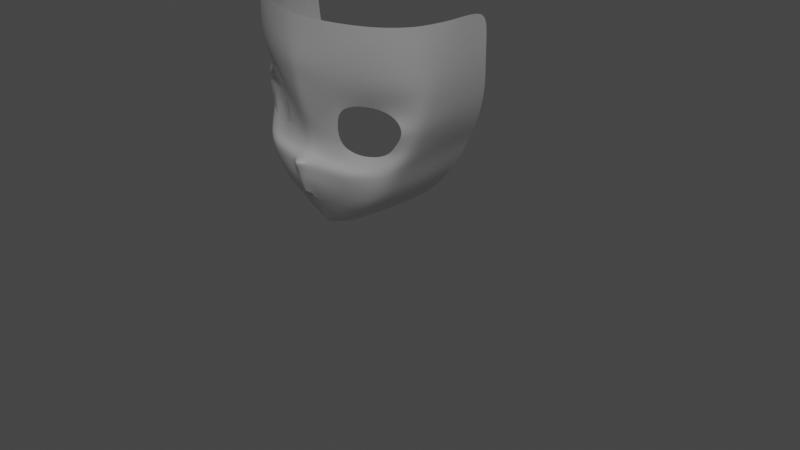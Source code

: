 # Source: untitled.blend  (saved by Blender 2.93.20; exported with 4.5.12 LTS)
import bpy
from mathutils import Matrix  # noqa: F401  (used for matrix-valued properties, if any)

bpy.ops.wm.read_factory_settings(use_empty=True)
scene = bpy.context.scene
scene.name = 'Scene'

# ---- collections
col_ref = bpy.data.collections.new('ref'); scene.collection.children.link(col_ref)
col_collection = bpy.data.collections.new('Collection'); scene.collection.children.link(col_collection)

# ---- materials (node trees are filled in below, after node groups)
mat_material = bpy.data.materials.new('Material')
mat_material.alpha_threshold = 0.0
mat_material.use_transparent_shadow = False
mat_material.line_color = (0.0, 0.0, 0.0, 1.0)

# ---- material node trees
mat_material.use_nodes = True; mat_material.node_tree.nodes.clear()
_N = mat_material.node_tree.nodes; _L = mat_material.node_tree.links
n0 = _N.new('ShaderNodeOutputMaterial'); n0.name = 'Material Output'; n0.location = (300, 300)
n1 = _N.new('ShaderNodeBsdfPrincipled'); n1.name = 'Principled BSDF'; n1.location = (10, 300)
n1.distribution = 'GGX'
n1.subsurface_method = 'BURLEY'
n1.inputs[2].default_value = 0.4
n1.inputs[3].default_value = 1.45
n1.inputs[27].default_value = (0.0, 0.0, 0.0, 1.0)
n1.inputs[28].default_value = 1.0
_L.new(n1.outputs[0], n0.inputs[0])
n0.is_active_output = True

# ---- world
world_world = bpy.data.worlds.new('World'); scene.world = world_world
world_world.use_nodes = True; world_world.node_tree.nodes.clear()
_N = world_world.node_tree.nodes; _L = world_world.node_tree.links
n0 = _N.new('ShaderNodeOutputWorld'); n0.name = 'World Output'; n0.location = (300, 300)
n1 = _N.new('ShaderNodeBackground'); n1.name = 'Background'; n1.location = (10, 300)
n1.inputs[0].default_value = (0.05088, 0.05088, 0.05088, 1.0)
_L.new(n1.outputs[0], n0.inputs[0])
n0.is_active_output = True
world_world.color = (0.05088, 0.05088, 0.05088)
world_world.use_sun_shadow = False
world_world.sun_shadow_jitter_overblur = 0.0

# ---- cameras
cam_camera = bpy.data.cameras.new('Camera')
cam_camera.clip_end = 100.0
cam_camera.lens = 100.0
cam_camera.ortho_scale = 7.314

# ---- lights
light_light = bpy.data.lights.new('Light', 'SUN')
light_light.transmission_factor = 0.0
light_light.angle = 0.1993
light_light.energy = 1.0
light_light.shadow_soft_size = 0.1
light_light.shadow_cascade_max_distance = 1000.0

# ---- meshes
me_cube = bpy.data.meshes.new('Cube')
me_cube.from_pydata([(0.4637, -0.475, 1.258), (0.1565, -0.4327, 0.1659), (0.4063, -0.454, 0.5829), (0.0, -0.6699, 1.258), (-5.599e-18, -0.4801, 0.124), (-1.137e-17, -0.578, 0.5786), (0.5828, -0.1871, 1.258), (0.1704, -0.3188, 0.1687), (0.5212, -0.1739, 0.6456), (-2.659e-18, -0.3857, 0.1089), (0.3441, -0.5223, 0.4176), (9.377e-18, -0.6525, 0.4384), (0.4266, -0.2102, 0.4039), (0.2213, -0.4643, 0.2249), (2.788e-18, -0.5366, 0.2111), (0.2777, -0.2729, 0.227), (0.3201, -0.5115, 0.3589), (1.519e-18, -0.6151, 0.3237), (0.3989, -0.2213, 0.353), (0.392, -0.4822, 0.5351), (-6.864e-18, -0.5914, 0.5293), (0.4876, -0.1806, 0.5717), (0.3727, -0.5137, 0.4802), (4.559e-18, -0.6876, 0.4987), (0.4575, -0.1935, 0.494), (0.4866, -0.465, 1.019), (0.0, -0.6786, 1.028), (0.5956, -0.1901, 1.028), (0.4306, -0.4321, 0.8051), (-2.952e-18, -0.6476, 0.8378), (0.5798, -0.1783, 0.8425), (0.4793, -0.4694, 1.141), (-7.648e-34, -0.672, 1.145), (0.5912, -0.1884, 1.146), (0.1885, -0.4467, 0.1894), (1.818e-18, -0.507, 0.1641), (0.2246, -0.2948, 0.196), (0.03207, -0.4749, 0.1283), (0.06119, -0.6685, 1.258), (0.04639, -0.5695, 0.5828), (0.02683, -0.3796, 0.1138), (0.04235, -0.6356, 0.4351), (0.04424, -0.5294, 0.2111), (0.02543, -0.6042, 0.3199), (0.04357, -0.5839, 0.5293), (0.04473, -0.6384, 0.4903), (0.05841, -0.6719, 1.024), (0.05216, -0.6332, 0.8364), (0.05589, -0.6694, 1.142), (0.04091, -0.5007, 0.1668), (0.06125, -0.4671, 0.134), (0.2689, -0.6062, 1.258), (0.1862, -0.5431, 0.6104), (0.05502, -0.3698, 0.1214), (0.1117, -0.6183, 0.4306), (0.08772, -0.5226, 0.214), (0.1045, -0.6114, 0.3803), (0.1176, -0.5714, 0.5273), (0.1118, -0.6234, 0.488), (0.266, -0.6018, 1.024), (0.2065, -0.5676, 0.8147), (0.2769, -0.6047, 1.141), (0.07736, -0.4929, 0.1704), (0.1301, -0.4471, 0.153), (0.3849, -0.544, 1.258), (0.2941, -0.508, 0.5646), (0.1304, -0.3379, 0.1505), (0.2587, -0.5704, 0.4225), (0.1792, -0.4926, 0.2218), (0.2427, -0.5542, 0.3647), (0.2871, -0.53, 0.5271), (0.2749, -0.579, 0.4825), (0.3863, -0.5359, 1.022), (0.3204, -0.5059, 0.8407), (0.3963, -0.5403, 1.14), (0.1528, -0.4696, 0.1799), (0.5295, -0.3883, 1.258), (0.4856, -0.3903, 0.6188), (-2.004e-18, -0.4632, 0.1071), (0.1665, -0.4182, 0.1661), (0.4029, -0.459, 0.4142), (0.2584, -0.4304, 0.2316), (0.3709, -0.4545, 0.3549), (0.4596, -0.4214, 0.5496), (0.4294, -0.4468, 0.4829), (0.5561, -0.3763, 1.022), (0.5455, -0.3767, 0.8327), (0.5508, -0.3742, 1.142), (0.2116, -0.4215, 0.1981), (0.02623, -0.4553, 0.112), (0.05576, -0.4456, 0.1199), (0.1262, -0.4238, 0.1481), (0.4808, -0.4552, 0.9269), (-1.476e-18, -0.6631, 0.9327), (0.5913, -0.1842, 0.9351), (0.05528, -0.6526, 0.9304), (0.2503, -0.5898, 0.9308), (0.3711, -0.5255, 0.9313), (0.5573, -0.3707, 0.933), (0.4884, -0.4223, 0.7297), (-8.924e-18, -0.6182, 0.731), (0.5668, -0.1762, 0.7777), (0.05037, -0.6056, 0.7302), (0.1745, -0.5601, 0.7284), (0.5307, -0.3698, 0.7492), (0.5821, 0.01114, 1.258), (0.5258, 0.01077, 0.6485), (-2.894e-18, -0.32, 0.1137), (0.4315, -0.04177, 0.4197), (0.2756, -0.1747, 0.2306), (0.402, -0.06903, 0.3617), (0.4913, 0.003939, 0.5711), (0.4632, -0.006375, 0.4974), (0.5954, 0.002115, 1.028), (0.5796, 0.01286, 0.8432), (0.5912, 0.01027, 1.146), (0.2214, -0.2094, 0.1984), (0.02705, -0.3103, 0.1192), (0.05398, -0.3, 0.1259), (0.1295, -0.2638, 0.1527), (0.166, -0.2363, 0.1709), (0.5911, 0.007489, 0.9354), (0.5667, 0.0124, 0.7788), (0.2203, -0.5311, 0.5834), (0.08893, -0.3563, 0.1321), (0.1862, -0.5952, 0.4271), (0.1294, -0.5109, 0.2179), (0.1796, -0.581, 0.3717), (0.2093, -0.5549, 0.5268), (0.1965, -0.6025, 0.4852), (0.111, -0.4829, 0.1743), (0.098, -0.4592, 0.1416), (0.09044, -0.4339, 0.1316), (0.08892, -0.2856, 0.1377), (0.1154, -0.5601, 0.5916), (0.165, -0.6462, 1.258), (0.1534, -0.6458, 1.024), (0.1283, -0.6084, 0.8309), (0.1664, -0.6459, 1.141), (0.1465, -0.629, 0.9334), (0.1125, -0.5814, 0.729), (-1.046e-17, -0.588, 0.6492), (0.04828, -0.5808, 0.6486), (0.1711, -0.553, 0.6614), (0.1135, -0.5674, 0.6561), (0.263, -0.4825, 0.266), (1.707e-18, -0.5913, 0.2895), (0.3268, -0.2505, 0.2628), (0.02068, -0.5894, 0.2921), (0.09599, -0.5512, 0.2631), (0.2053, -0.5151, 0.2633), (0.302, -0.4384, 0.2689), (0.3315, -0.1382, 0.2702), (0.1463, -0.5348, 0.2643), (0.2965, -0.5003, 0.313), (0.3702, -0.2335, 0.3072), (0.03558, -0.5923, 0.3038), (0.1053, -0.5793, 0.3111), (0.2264, -0.5376, 0.3158), (0.3382, -0.4488, 0.3115), (0.3748, -0.1012, 0.3145), (0.1649, -0.5584, 0.3157), (0.02265, -0.5816, 0.2836), (0.02872, -0.6084, 0.3322), (0.04665, -0.588, 0.3057), (2.12e-18, -0.6199, 0.3366), (2.52e-18, -0.5835, 0.2806), (0.04243, -0.5991, 0.3204), (0.03238, -0.5982, 0.3127), (0.0151, -0.615, 0.3359), (0.01343, -0.6105, 0.3238), (0.04111, -0.6276, 0.3877), (5.386e-18, -0.6408, 0.3891), (0.01515, -0.6376, 0.3891), (2.738e-18, -0.5629, 0.2461), (0.02915, -0.5908, 0.2958), (0.03853, -0.5825, 0.2891), (0.04266, -0.5578, 0.2518), (0.01314, -0.505, 0.1647), (0.01599, -0.5351, 0.2109), (0.01106, -0.5901, 0.2896), (0.01205, -0.5826, 0.2816), (0.01383, -0.5604, 0.2479), (0.009183, -0.4791, 0.1251), (0.1681, -0.3889, 0.1682), (0.5562, -0.3046, 1.258), (0.5049, -0.3109, 0.6333), (-2.489e-18, -0.4394, 0.1064), (0.4152, -0.3654, 0.4101), (0.2686, -0.3803, 0.2305), (0.3887, -0.3711, 0.3539), (0.4765, -0.3245, 0.5618), (0.4452, -0.3479, 0.4873), (0.5784, -0.3038, 1.023), (0.5655, -0.298, 0.8396), (0.5734, -0.2982, 1.142), (0.2182, -0.3832, 0.197), (0.02653, -0.4315, 0.1107), (0.05474, -0.4223, 0.1186), (0.1288, -0.3983, 0.1479), (0.5786, -0.298, 0.934), (0.5532, -0.2955, 0.7659), (0.08958, -0.4106, 0.1299), (0.3172, -0.3752, 0.2691), (0.3594, -0.3722, 0.3105), (0.4474, -0.4298, 0.6563), (0.5486, -0.1746, 0.7158), (0.5089, -0.382, 0.68), (0.5505, 0.01195, 0.7178), (0.533, -0.3027, 0.7026), (0.3823, -0.4983, 0.5092), (-1.395e-18, -0.6259, 0.5129), (0.4725, -0.187, 0.5328), (0.04342, -0.6182, 0.5084), (0.1147, -0.5999, 0.5084), (0.281, -0.556, 0.5052), (0.4445, -0.4349, 0.5178), (0.4773, -0.001218, 0.5342), (0.2029, -0.5798, 0.5072), (0.4608, -0.337, 0.5261), (0.01963, -0.6659, 0.4937), (9.293e-19, -0.6553, 0.5029), (0.01502, -0.6489, 0.4375)], [], [(91, 79, 1, 63), (87, 76, 0, 31), (83, 77, 2, 19), (44, 39, 5, 20), (48, 38, 3, 32), (111, 106, 8, 21), (115, 105, 6, 33), (119, 120, 7, 66), (110, 108, 12, 18), (170, 169, 165, 17), (82, 80, 10, 16), (88, 81, 13, 34), (178, 179, 14, 35), (116, 109, 15, 36), (159, 82, 16, 154), (150, 158, 161, 153), (160, 110, 18, 155), (217, 111, 21, 212), (213, 44, 20, 211), (216, 83, 19, 210), (80, 84, 22, 10), (108, 112, 24, 12), (121, 113, 27, 94), (95, 46, 26, 93), (98, 85, 25, 92), (104, 86, 28, 99), (102, 47, 29, 100), (122, 114, 30, 101), (113, 115, 33, 27), (46, 48, 32, 26), (85, 87, 31, 25), (120, 116, 36, 7), (79, 88, 34, 1), (50, 62, 49, 37), (136, 138, 48, 46), (140, 137, 47, 102), (139, 136, 46, 95), (54, 58, 45, 41), (214, 57, 44, 213), (165, 169, 173, 172), (62, 55, 42, 49), (169, 163, 171, 173), (107, 117, 40, 9), (138, 135, 38, 48), (57, 52, 134), (78, 89, 37, 183), (128, 123, 52, 57), (74, 64, 51, 61), (127, 125, 54, 56), (130, 126, 55, 62), (161, 127, 56, 157), (218, 128, 57, 214), (125, 129, 58, 54), (97, 72, 59, 96), (72, 74, 61, 59), (131, 130, 62, 50), (117, 118, 53, 40), (89, 90, 50, 37), (1, 34, 75, 63), (25, 31, 74, 72), (92, 25, 72, 97), (10, 22, 71, 67), (210, 19, 70, 215), (154, 16, 69, 158), (34, 13, 68, 75), (16, 10, 67, 69), (31, 0, 64, 74), (19, 2, 65, 70), (133, 119, 66, 124), (132, 91, 63, 131), (202, 199, 91, 132), (197, 198, 90, 89), (187, 197, 89, 78), (184, 196, 88, 79), (193, 195, 87, 85), (201, 194, 86, 104), (200, 193, 85, 98), (188, 192, 84, 80), (219, 191, 83, 216), (204, 190, 82, 159), (196, 189, 81, 88), (190, 188, 80, 82), (191, 186, 77, 83), (195, 185, 76, 87), (199, 184, 79, 91), (194, 200, 98, 86), (28, 92, 97, 73), (73, 97, 96, 60), (137, 139, 95, 47), (86, 98, 92, 28), (47, 95, 93, 29), (114, 121, 94, 30), (209, 201, 104, 207), (144, 140, 102, 142), (208, 122, 101, 206), (142, 102, 100, 141), (207, 104, 99, 205), (198, 202, 132, 90), (90, 132, 131, 50), (118, 133, 124, 53), (63, 75, 130, 131), (67, 71, 129, 125), (215, 70, 128, 218), (158, 69, 127, 161), (75, 68, 126, 130), (69, 67, 125, 127), (70, 65, 123, 128), (60, 96, 139, 137), (61, 51, 135, 138), (96, 59, 136, 139), (103, 60, 137, 140), (59, 61, 138, 136), (143, 103, 140, 144), (44, 57, 134, 39), (52, 143, 144, 134), (39, 142, 141, 5), (134, 144, 142, 39), (68, 150, 153, 126), (189, 203, 151, 81), (13, 145, 150, 68), (126, 153, 149, 55), (149, 176, 162, 177), (109, 152, 147, 15), (182, 181, 166, 174), (81, 151, 145, 13), (203, 204, 159, 151), (145, 154, 158, 150), (153, 161, 157, 149), (179, 182, 174, 14), (152, 160, 155, 147), (151, 159, 154, 145), (176, 164, 156, 175), (173, 171, 41, 222), (181, 162, 148, 180), (167, 163, 43, 168), (157, 56, 167, 164), (164, 167, 168, 156), (45, 213, 211, 221), (43, 163, 169, 170), (56, 54, 41, 171), (167, 56, 171, 163), (162, 176, 175, 148), (149, 157, 164, 176), (55, 149, 177, 42), (166, 181, 180, 146), (42, 177, 182, 179), (177, 162, 181, 182), (49, 42, 179, 178), (183, 178, 35, 4), (37, 49, 178, 183), (4, 78, 183), (147, 155, 204, 203), (15, 147, 203, 189), (53, 124, 202, 198), (206, 101, 201, 209), (30, 94, 200, 194), (66, 7, 184, 199), (33, 6, 185, 195), (21, 8, 186, 191), (18, 12, 188, 190), (36, 15, 189, 196), (155, 18, 190, 204), (212, 21, 191, 219), (12, 24, 192, 188), (94, 27, 193, 200), (101, 30, 194, 201), (27, 33, 195, 193), (7, 36, 196, 184), (9, 40, 197, 187), (40, 53, 198, 197), (124, 66, 199, 202), (8, 206, 209, 186), (77, 207, 205, 2), (106, 208, 206, 8), (186, 209, 207, 77), (24, 212, 219, 192), (71, 215, 218, 129), (192, 219, 216, 84), (22, 210, 215, 71), (129, 218, 214, 58), (58, 214, 213, 45), (84, 216, 210, 22), (112, 217, 212, 24), (172, 173, 222, 11), (41, 45, 220, 222), (23, 220, 45, 221), (222, 220, 23, 11)])
me_cube.polygons.foreach_set('use_smooth', [True] * 187)
_uv = me_cube.uv_layers.new(name='UVMap')
_uv.uv.foreach_set('vector', [0.3455, 0.6752, 0.3659, 0.6631, 0.3599, 0.6984, 0.3258, 0.7037, 0.5938, 0.6464, 0.63, 0.6414, 0.6326, 0.6821, 0.5938, 0.6897, 0.4687, 0.6464, 0.5, 0.6464, 0.5, 0.715, 0.4687, 0.715, 0.4688, 0.8648, 0.4878, 0.8648, 0.4878, 0.875, 0.4688, 0.875, 0.5938, 0.8587, 0.6294, 0.8542, 0.625, 0.875, 0.5938, 0.875, 0.4688, 0.6045, 0.4969, 0.6045, 0.4969, 0.6063, 0.4687, 0.6063, 0.5938, 0.6045, 0.625, 0.6045, 0.625, 0.6063, 0.5938, 0.6063, 0.3485, 0.6528, 0.3693, 0.6451, 0.3688, 0.6496, 0.3481, 0.6579, 0.428, 0.6145, 0.4375, 0.6045, 0.4375, 0.6117, 0.428, 0.6218, 0.4219, 0.8699, 0.424, 0.8699, 0.4241, 0.875, 0.4219, 0.875, 0.428, 0.652, 0.4375, 0.6464, 0.4375, 0.715, 0.428, 0.715, 0.3906, 0.6556, 0.3999, 0.6556, 0.3999, 0.715, 0.3847, 0.7118, 0.3873, 0.8699, 0.399, 0.8699, 0.399, 0.875, 0.3876, 0.875, 0.3906, 0.621, 0.3999, 0.621, 0.3999, 0.6237, 0.3906, 0.6237, 0.4195, 0.655, 0.428, 0.652, 0.428, 0.715, 0.4195, 0.715, 0.4141, 0.7529, 0.4195, 0.7529, 0.418, 0.7862, 0.4141, 0.7862, 0.4195, 0.62, 0.428, 0.6145, 0.428, 0.6218, 0.4195, 0.6273, 0.4609, 0.6045, 0.4688, 0.6045, 0.4687, 0.6063, 0.4609, 0.6063, 0.4609, 0.8648, 0.4688, 0.8648, 0.4688, 0.875, 0.4609, 0.875, 0.4609, 0.6464, 0.4687, 0.6464, 0.4687, 0.715, 0.4609, 0.715, 0.4375, 0.6464, 0.4531, 0.6464, 0.4531, 0.715, 0.4375, 0.715, 0.4375, 0.6045, 0.4531, 0.6045, 0.4531, 0.6063, 0.4375, 0.6117, 0.5469, 0.6045, 0.5625, 0.6045, 0.5625, 0.6063, 0.5469, 0.6063, 0.5469, 0.8587, 0.5625, 0.8587, 0.5625, 0.875, 0.5469, 0.875, 0.5469, 0.6464, 0.5625, 0.6464, 0.5625, 0.6897, 0.5469, 0.6897, 0.5156, 0.6464, 0.5312, 0.6464, 0.5312, 0.715, 0.5156, 0.715, 0.5171, 0.8614, 0.5312, 0.8587, 0.5312, 0.875, 0.5171, 0.875, 0.5204, 0.6045, 0.5312, 0.6045, 0.5312, 0.6063, 0.5204, 0.6063, 0.5625, 0.6045, 0.5938, 0.6045, 0.5938, 0.6063, 0.5625, 0.6063, 0.5625, 0.8587, 0.5938, 0.8587, 0.5938, 0.875, 0.5625, 0.875, 0.5625, 0.6464, 0.5938, 0.6464, 0.5938, 0.6897, 0.5625, 0.6897, 0.3693, 0.6451, 0.3906, 0.621, 0.3906, 0.6237, 0.3688, 0.6496, 0.3659, 0.6631, 0.3906, 0.6556, 0.3847, 0.7118, 0.3599, 0.6984, 0.369, 0.8309, 0.3864, 0.8218, 0.3867, 0.8565, 0.3701, 0.8599, 0.5625, 0.8129, 0.5938, 0.8129, 0.5938, 0.8587, 0.5625, 0.8587, 0.5171, 0.8405, 0.5312, 0.8391, 0.5312, 0.8587, 0.5171, 0.8614, 0.5469, 0.8129, 0.5625, 0.8129, 0.5625, 0.8587, 0.5469, 0.8587, 0.4375, 0.8293, 0.4531, 0.8293, 0.4531, 0.8648, 0.4375, 0.8648, 0.4609, 0.8293, 0.4687, 0.8293, 0.4688, 0.8648, 0.4609, 0.8648, 0.4241, 0.875, 0.424, 0.8699, 0.4308, 0.8699, 0.4308, 0.875, 0.3864, 0.8218, 0.399, 0.8244, 0.399, 0.8566, 0.3867, 0.8565, 0.424, 0.8699, 0.424, 0.8648, 0.4307, 0.8648, 0.4308, 0.8699, 0.25, 0.682, 0.2655, 0.6834, 0.2653, 0.6908, 0.25, 0.6893, 0.5938, 0.8129, 0.6308, 0.8071, 0.6294, 0.8542, 0.5938, 0.8587, 0.4687, 0.8293, 0.4878, 0.8196, 0.4878, 0.8422, 0.25, 0.7215, 0.2641, 0.7236, 0.263, 0.7528, 0.2544, 0.751, 0.4687, 0.7862, 0.4939, 0.7862, 0.4878, 0.8196, 0.4687, 0.8293, 0.5938, 0.7192, 0.6327, 0.7114, 0.6321, 0.76, 0.5938, 0.7671, 0.428, 0.7862, 0.4375, 0.7862, 0.4375, 0.8293, 0.428, 0.8293, 0.3861, 0.7847, 0.3999, 0.7862, 0.399, 0.8244, 0.3864, 0.8218, 0.418, 0.7862, 0.428, 0.7862, 0.428, 0.8293, 0.418, 0.8293, 0.4609, 0.7862, 0.4687, 0.7862, 0.4687, 0.8293, 0.4609, 0.8293, 0.4375, 0.7862, 0.4531, 0.7862, 0.4531, 0.8293, 0.4375, 0.8293, 0.5469, 0.7192, 0.5625, 0.7192, 0.5625, 0.7671, 0.5469, 0.7671, 0.5625, 0.7192, 0.5938, 0.7192, 0.5938, 0.7671, 0.5625, 0.7671, 0.3671, 0.7783, 0.3861, 0.7847, 0.3864, 0.8218, 0.369, 0.8309, 0.2655, 0.6834, 0.2893, 0.6746, 0.2891, 0.6813, 0.2653, 0.6908, 0.2641, 0.7236, 0.2875, 0.7097, 0.2786, 0.7405, 0.263, 0.7528, 0.3599, 0.6984, 0.3847, 0.7118, 0.3858, 0.7511, 0.3658, 0.7437, 0.5625, 0.6897, 0.5938, 0.6897, 0.5938, 0.7192, 0.5625, 0.7192, 0.5469, 0.6897, 0.5625, 0.6897, 0.5625, 0.7192, 0.5469, 0.7192, 0.4375, 0.715, 0.4531, 0.715, 0.4531, 0.7529, 0.4375, 0.7529, 0.4609, 0.715, 0.4687, 0.715, 0.4687, 0.7529, 0.4609, 0.7529, 0.4195, 0.715, 0.428, 0.715, 0.428, 0.7529, 0.4195, 0.7529, 0.3847, 0.7118, 0.3999, 0.715, 0.3999, 0.7529, 0.3858, 0.7511, 0.428, 0.715, 0.4375, 0.715, 0.4375, 0.7529, 0.428, 0.7529, 0.5938, 0.6897, 0.6326, 0.6821, 0.6327, 0.7114, 0.5938, 0.7192, 0.4687, 0.715, 0.5, 0.715, 0.5, 0.7529, 0.4687, 0.7529, 0.319, 0.6636, 0.3485, 0.6528, 0.3481, 0.6579, 0.3187, 0.6696, 0.3166, 0.6924, 0.3455, 0.6752, 0.3258, 0.7037, 0.3071, 0.7183, 0.3178, 0.6805, 0.3469, 0.6664, 0.3455, 0.6752, 0.3166, 0.6924, 0.2647, 0.7064, 0.2884, 0.6949, 0.2875, 0.7097, 0.2641, 0.7236, 0.25, 0.7046, 0.2647, 0.7064, 0.2641, 0.7236, 0.25, 0.7215, 0.3675, 0.6563, 0.3906, 0.6403, 0.3906, 0.6556, 0.3659, 0.6631, 0.5625, 0.6265, 0.5938, 0.6265, 0.5938, 0.6464, 0.5625, 0.6464, 0.5204, 0.6265, 0.5312, 0.6265, 0.5312, 0.6464, 0.5156, 0.6464, 0.5469, 0.6265, 0.5625, 0.6265, 0.5625, 0.6464, 0.5469, 0.6464, 0.4375, 0.6265, 0.4531, 0.6265, 0.4531, 0.6464, 0.4375, 0.6464, 0.4609, 0.6265, 0.4687, 0.6265, 0.4687, 0.6464, 0.4609, 0.6464, 0.4195, 0.6395, 0.428, 0.6349, 0.428, 0.652, 0.4195, 0.655, 0.3906, 0.6403, 0.3999, 0.6403, 0.3999, 0.6556, 0.3906, 0.6556, 0.428, 0.6349, 0.4375, 0.6265, 0.4375, 0.6464, 0.428, 0.652, 0.4687, 0.6265, 0.4969, 0.6265, 0.5, 0.6464, 0.4687, 0.6464, 0.5938, 0.6265, 0.6275, 0.624, 0.63, 0.6414, 0.5938, 0.6464, 0.3469, 0.6664, 0.3675, 0.6563, 0.3659, 0.6631, 0.3455, 0.6752, 0.5312, 0.6265, 0.5469, 0.6265, 0.5469, 0.6464, 0.5312, 0.6464, 0.5312, 0.715, 0.5469, 0.6897, 0.5469, 0.7192, 0.5312, 0.7529, 0.5312, 0.7529, 0.5469, 0.7192, 0.5469, 0.7671, 0.5312, 0.8196, 0.5312, 0.8391, 0.5469, 0.8129, 0.5469, 0.8587, 0.5312, 0.8587, 0.5312, 0.6464, 0.5469, 0.6464, 0.5469, 0.6897, 0.5312, 0.715, 0.5312, 0.8587, 0.5469, 0.8587, 0.5469, 0.875, 0.5312, 0.875, 0.5312, 0.6045, 0.5469, 0.6045, 0.5469, 0.6063, 0.5312, 0.6063, 0.5101, 0.6265, 0.5204, 0.6265, 0.5156, 0.6464, 0.5078, 0.6464, 0.5017, 0.8414, 0.5171, 0.8405, 0.5171, 0.8614, 0.5017, 0.8633, 0.5101, 0.6045, 0.5204, 0.6045, 0.5204, 0.6063, 0.5101, 0.6063, 0.5017, 0.8633, 0.5171, 0.8614, 0.5171, 0.875, 0.5017, 0.875, 0.5078, 0.6464, 0.5156, 0.6464, 0.5156, 0.715, 0.5078, 0.715, 0.2884, 0.6949, 0.3178, 0.6805, 0.3166, 0.6924, 0.2875, 0.7097, 0.2875, 0.7097, 0.3166, 0.6924, 0.3071, 0.7183, 0.2786, 0.7405, 0.2893, 0.6746, 0.319, 0.6636, 0.3187, 0.6696, 0.2891, 0.6813, 0.3658, 0.7437, 0.3858, 0.7511, 0.3861, 0.7847, 0.3671, 0.7783, 0.4375, 0.7529, 0.4531, 0.7529, 0.4531, 0.7862, 0.4375, 0.7862, 0.4609, 0.7529, 0.4687, 0.7529, 0.4687, 0.7862, 0.4609, 0.7862, 0.4195, 0.7529, 0.428, 0.7529, 0.428, 0.7862, 0.418, 0.7862, 0.3858, 0.7511, 0.3999, 0.7529, 0.3999, 0.7862, 0.3861, 0.7847, 0.428, 0.7529, 0.4375, 0.7529, 0.4375, 0.7862, 0.428, 0.7862, 0.4687, 0.7529, 0.5, 0.7529, 0.4939, 0.7862, 0.4687, 0.7862, 0.5312, 0.8196, 0.5469, 0.7671, 0.5469, 0.8129, 0.5312, 0.8391, 0.5938, 0.7671, 0.6321, 0.76, 0.6308, 0.8071, 0.5938, 0.8129, 0.5469, 0.7671, 0.5625, 0.7671, 0.5625, 0.8129, 0.5469, 0.8129, 0.5171, 0.8196, 0.5312, 0.8196, 0.5312, 0.8391, 0.5171, 0.8405, 0.5625, 0.7671, 0.5938, 0.7671, 0.5938, 0.8129, 0.5625, 0.8129, 0.5017, 0.8196, 0.5171, 0.8196, 0.5171, 0.8405, 0.5017, 0.8414, 0.4688, 0.8648, 0.4687, 0.8293, 0.4878, 0.8422, 0.4878, 0.8648, 0.4878, 0.8196, 0.5017, 0.8196, 0.5017, 0.8414, 0.4878, 0.8422, 0.4878, 0.8648, 0.5017, 0.8633, 0.5017, 0.875, 0.4878, 0.875, 0.4878, 0.8422, 0.5017, 0.8414, 0.5017, 0.8633, 0.4878, 0.8648, 0.3999, 0.7529, 0.4141, 0.7529, 0.4141, 0.7862, 0.3999, 0.7862, 0.3999, 0.6403, 0.4141, 0.6403, 0.4141, 0.6556, 0.3999, 0.6556, 0.3999, 0.715, 0.4141, 0.715, 0.4141, 0.7529, 0.3999, 0.7529, 0.3999, 0.7862, 0.4141, 0.7862, 0.4141, 0.8293, 0.399, 0.8244, 0.4141, 0.8293, 0.416, 0.8543, 0.4119, 0.8648, 0.4075, 0.8576, 0.3999, 0.621, 0.4141, 0.621, 0.4141, 0.6283, 0.3999, 0.6237, 0.4058, 0.8699, 0.4118, 0.8699, 0.4117, 0.875, 0.4058, 0.875, 0.3999, 0.6556, 0.4141, 0.6556, 0.4141, 0.715, 0.3999, 0.715, 0.4141, 0.6403, 0.4195, 0.6395, 0.4195, 0.655, 0.4141, 0.6556, 0.4141, 0.715, 0.4195, 0.715, 0.4195, 0.7529, 0.4141, 0.7529, 0.4141, 0.7862, 0.418, 0.7862, 0.418, 0.8293, 0.4141, 0.8293, 0.399, 0.8699, 0.4058, 0.8699, 0.4058, 0.875, 0.399, 0.875, 0.4141, 0.621, 0.4195, 0.62, 0.4195, 0.6273, 0.4141, 0.6283, 0.4141, 0.6556, 0.4195, 0.655, 0.4195, 0.715, 0.4141, 0.715, 0.416, 0.8543, 0.418, 0.8543, 0.418, 0.8648, 0.416, 0.8648, 0.4308, 0.8699, 0.4307, 0.8648, 0.4375, 0.8648, 0.4375, 0.8682, 0.4118, 0.8699, 0.4119, 0.8648, 0.4141, 0.8648, 0.4141, 0.8699, 0.4204, 0.8571, 0.4227, 0.8598, 0.4219, 0.8648, 0.4199, 0.8648, 0.418, 0.8293, 0.428, 0.8293, 0.4204, 0.8571, 0.418, 0.8543, 0.418, 0.8543, 0.4204, 0.8571, 0.4199, 0.8648, 0.418, 0.8648, 0.4531, 0.8648, 0.4609, 0.8648, 0.4609, 0.875, 0.457, 0.875, 0.4219, 0.8648, 0.424, 0.8648, 0.424, 0.8699, 0.4219, 0.8699, 0.428, 0.8293, 0.4375, 0.8293, 0.4375, 0.8648, 0.4301, 0.8623, 0.4204, 0.8571, 0.428, 0.8293, 0.4301, 0.8623, 0.4227, 0.8598, 0.4141, 0.8543, 0.416, 0.8543, 0.416, 0.8648, 0.4141, 0.8648, 0.4141, 0.8293, 0.418, 0.8293, 0.418, 0.8543, 0.416, 0.8543, 0.399, 0.8244, 0.4141, 0.8293, 0.4075, 0.8576, 0.399, 0.8566, 0.4117, 0.875, 0.4118, 0.8699, 0.4141, 0.8699, 0.4141, 0.875, 0.399, 0.8566, 0.4075, 0.8576, 0.4058, 0.8699, 0.399, 0.8699, 0.4075, 0.8576, 0.4119, 0.8648, 0.4118, 0.8699, 0.4058, 0.8699, 0.3867, 0.8565, 0.399, 0.8566, 0.399, 0.8699, 0.3873, 0.8699, 0.3733, 0.8699, 0.3873, 0.8699, 0.3876, 0.875, 0.375, 0.875, 0.3701, 0.8599, 0.3867, 0.8565, 0.3873, 0.8699, 0.3733, 0.8699, 0.25, 0.75, 0.25, 0.7215, 0.2544, 0.751, 0.4141, 0.6283, 0.4195, 0.6273, 0.4195, 0.6395, 0.4141, 0.6403, 0.3999, 0.6237, 0.4141, 0.6283, 0.4141, 0.6403, 0.3999, 0.6403, 0.2891, 0.6813, 0.3187, 0.6696, 0.3178, 0.6805, 0.2884, 0.6949, 0.5101, 0.6063, 0.5204, 0.6063, 0.5204, 0.6265, 0.5101, 0.6265, 0.5312, 0.6063, 0.5469, 0.6063, 0.5469, 0.6265, 0.5312, 0.6265, 0.3481, 0.6579, 0.3688, 0.6496, 0.3675, 0.6563, 0.3469, 0.6664, 0.5938, 0.6063, 0.625, 0.6063, 0.6275, 0.624, 0.5938, 0.6265, 0.4687, 0.6063, 0.4969, 0.6063, 0.4969, 0.6265, 0.4687, 0.6265, 0.428, 0.6218, 0.4375, 0.6117, 0.4375, 0.6265, 0.428, 0.6349, 0.3906, 0.6237, 0.3999, 0.6237, 0.3999, 0.6403, 0.3906, 0.6403, 0.4195, 0.6273, 0.428, 0.6218, 0.428, 0.6349, 0.4195, 0.6395, 0.4609, 0.6063, 0.4687, 0.6063, 0.4687, 0.6265, 0.4609, 0.6265, 0.4375, 0.6117, 0.4531, 0.6063, 0.4531, 0.6265, 0.4375, 0.6265, 0.5469, 0.6063, 0.5625, 0.6063, 0.5625, 0.6265, 0.5469, 0.6265, 0.5204, 0.6063, 0.5312, 0.6063, 0.5312, 0.6265, 0.5204, 0.6265, 0.5625, 0.6063, 0.5938, 0.6063, 0.5938, 0.6265, 0.5625, 0.6265, 0.3688, 0.6496, 0.3906, 0.6237, 0.3906, 0.6403, 0.3675, 0.6563, 0.25, 0.6893, 0.2653, 0.6908, 0.2647, 0.7064, 0.25, 0.7046, 0.2653, 0.6908, 0.2891, 0.6813, 0.2884, 0.6949, 0.2647, 0.7064, 0.3187, 0.6696, 0.3481, 0.6579, 0.3469, 0.6664, 0.3178, 0.6805, 0.4969, 0.6063, 0.5101, 0.6063, 0.5101, 0.6265, 0.4969, 0.6265, 0.5, 0.6464, 0.5078, 0.6464, 0.5078, 0.715, 0.5, 0.715, 0.4969, 0.6045, 0.5101, 0.6045, 0.5101, 0.6063, 0.4969, 0.6063, 0.4969, 0.6265, 0.5101, 0.6265, 0.5078, 0.6464, 0.5, 0.6464, 0.4531, 0.6063, 0.4609, 0.6063, 0.4609, 0.6265, 0.4531, 0.6265, 0.4531, 0.7529, 0.4609, 0.7529, 0.4609, 0.7862, 0.4531, 0.7862, 0.4531, 0.6265, 0.4609, 0.6265, 0.4609, 0.6464, 0.4531, 0.6464, 0.4531, 0.715, 0.4609, 0.715, 0.4609, 0.7529, 0.4531, 0.7529, 0.4531, 0.7862, 0.4609, 0.7862, 0.4609, 0.8293, 0.4531, 0.8293, 0.4531, 0.8293, 0.4609, 0.8293, 0.4609, 0.8648, 0.4531, 0.8648, 0.4531, 0.6464, 0.4609, 0.6464, 0.4609, 0.715, 0.4531, 0.715, 0.4531, 0.6045, 0.4609, 0.6045, 0.4609, 0.6063, 0.4531, 0.6063, 0.4308, 0.875, 0.4308, 0.8699, 0.4375, 0.8682, 0.4375, 0.875, 0.4375, 0.8648, 0.4531, 0.8648, 0.4531, 0.8669, 0.4375, 0.8682, 0.4531, 0.875, 0.4531, 0.8669, 0.4531, 0.8648, 0.457, 0.875, 0.4375, 0.8682, 0.4531, 0.8669, 0.4531, 0.875, 0.4375, 0.8699])
_ca = me_cube.color_attributes.new('Col', 'BYTE_COLOR', 'CORNER')
_ca.data.foreach_set('color', [1.0, 1.0, 1.0, 1.0, 1.0, 1.0, 1.0, 1.0, 1.0, 1.0, 1.0, 1.0, 1.0, 1.0, 1.0, 1.0, 1.0, 1.0, 1.0, 1.0, 1.0, 1.0, 1.0, 1.0, 1.0, 1.0, 1.0, 1.0, 1.0, 1.0, 1.0, 1.0, 1.0, 1.0, 1.0, 1.0, 1.0, 1.0, 1.0, 1.0, 1.0, 1.0, 1.0, 1.0, 1.0, 1.0, 1.0, 1.0, 1.0, 1.0, 1.0, 1.0, 1.0, 1.0, 1.0, 1.0, 1.0, 1.0, 1.0, 1.0, 1.0, 1.0, 1.0, 1.0, 1.0, 1.0, 1.0, 1.0, 1.0, 1.0, 1.0, 1.0, 1.0, 1.0, 1.0, 1.0, 1.0, 1.0, 1.0, 1.0, 1.0, 1.0, 1.0, 1.0, 1.0, 1.0, 1.0, 1.0, 1.0, 1.0, 1.0, 1.0, 1.0, 1.0, 1.0, 1.0, 1.0, 1.0, 1.0, 1.0, 1.0, 1.0, 1.0, 1.0, 1.0, 1.0, 1.0, 1.0, 1.0, 1.0, 1.0, 1.0, 1.0, 1.0, 1.0, 1.0, 1.0, 1.0, 1.0, 1.0, 1.0, 1.0, 1.0, 1.0, 1.0, 1.0, 1.0, 1.0, 1.0, 1.0, 1.0, 1.0, 1.0, 1.0, 1.0, 1.0, 1.0, 1.0, 1.0, 1.0, 1.0, 1.0, 1.0, 1.0, 1.0, 1.0, 1.0, 1.0, 1.0, 1.0, 1.0, 1.0, 1.0, 1.0, 1.0, 1.0, 1.0, 1.0, 1.0, 1.0, 1.0, 1.0, 1.0, 1.0, 1.0, 1.0, 1.0, 1.0, 1.0, 1.0, 1.0, 1.0, 1.0, 1.0, 1.0, 1.0, 1.0, 1.0, 1.0, 1.0, 1.0, 1.0, 1.0, 1.0, 1.0, 1.0, 1.0, 1.0, 1.0, 1.0, 1.0, 1.0, 1.0, 1.0, 1.0, 1.0, 1.0, 1.0, 1.0, 1.0, 1.0, 1.0, 1.0, 1.0, 1.0, 1.0, 1.0, 1.0, 1.0, 1.0, 1.0, 1.0, 1.0, 1.0, 1.0, 1.0, 1.0, 1.0, 1.0, 1.0, 1.0, 1.0, 1.0, 1.0, 1.0, 1.0, 1.0, 1.0, 1.0, 1.0, 1.0, 1.0, 1.0, 1.0, 1.0, 1.0, 1.0, 1.0, 1.0, 1.0, 1.0, 1.0, 1.0, 1.0, 1.0, 1.0, 1.0, 1.0, 1.0, 1.0, 1.0, 1.0, 1.0, 1.0, 1.0, 1.0, 1.0, 1.0, 1.0, 1.0, 1.0, 1.0, 1.0, 1.0, 1.0, 1.0, 1.0, 1.0, 1.0, 1.0, 1.0, 1.0, 1.0, 1.0, 1.0, 1.0, 1.0, 1.0, 1.0, 1.0, 1.0, 1.0, 1.0, 1.0, 1.0, 1.0, 1.0, 1.0, 1.0, 1.0, 1.0, 1.0, 1.0, 1.0, 1.0, 1.0, 1.0, 1.0, 1.0, 1.0, 1.0, 1.0, 1.0, 1.0, 1.0, 1.0, 1.0, 1.0, 1.0, 1.0, 1.0, 1.0, 1.0, 1.0, 1.0, 1.0, 1.0, 1.0, 1.0, 1.0, 1.0, 1.0, 1.0, 1.0, 1.0, 1.0, 1.0, 1.0, 1.0, 1.0, 1.0, 1.0, 1.0, 1.0, 1.0, 1.0, 1.0, 1.0, 1.0, 1.0, 1.0, 1.0, 1.0, 1.0, 1.0, 1.0, 1.0, 1.0, 1.0, 1.0, 1.0, 1.0, 1.0, 1.0, 1.0, 1.0, 1.0, 1.0, 1.0, 1.0, 1.0, 1.0, 1.0, 1.0, 1.0, 1.0, 1.0, 1.0, 1.0, 1.0, 1.0, 1.0, 1.0, 1.0, 1.0, 1.0, 1.0, 1.0, 1.0, 1.0, 1.0, 1.0, 1.0, 1.0, 1.0, 1.0, 1.0, 1.0, 1.0, 1.0, 1.0, 1.0, 1.0, 1.0, 1.0, 1.0, 1.0, 1.0, 1.0, 1.0, 1.0, 1.0, 1.0, 1.0, 1.0, 1.0, 1.0, 1.0, 1.0, 1.0, 1.0, 1.0, 1.0, 1.0, 1.0, 1.0, 1.0, 1.0, 1.0, 1.0, 1.0, 1.0, 1.0, 1.0, 1.0, 1.0, 1.0, 1.0, 1.0, 1.0, 1.0, 1.0, 1.0, 1.0, 1.0, 1.0, 1.0, 1.0, 1.0, 1.0, 1.0, 1.0, 1.0, 1.0, 1.0, 1.0, 1.0, 1.0, 1.0, 1.0, 1.0, 1.0, 1.0, 1.0, 1.0, 1.0, 1.0, 1.0, 1.0, 1.0, 1.0, 1.0, 1.0, 1.0, 1.0, 1.0, 1.0, 1.0, 1.0, 1.0, 1.0, 1.0, 1.0, 1.0, 1.0, 1.0, 1.0, 1.0, 1.0, 1.0, 1.0, 1.0, 1.0, 1.0, 1.0, 1.0, 1.0, 1.0, 1.0, 1.0, 1.0, 1.0, 1.0, 1.0, 1.0, 1.0, 1.0, 1.0, 1.0, 1.0, 1.0, 1.0, 1.0, 1.0, 1.0, 1.0, 1.0, 1.0, 1.0, 1.0, 1.0, 1.0, 1.0, 1.0, 1.0, 1.0, 1.0, 1.0, 1.0, 1.0, 1.0, 1.0, 1.0, 1.0, 1.0, 1.0, 1.0, 1.0, 1.0, 1.0, 1.0, 1.0, 1.0, 1.0, 1.0, 1.0, 1.0, 1.0, 1.0, 1.0, 1.0, 1.0, 1.0, 1.0, 1.0, 1.0, 1.0, 1.0, 1.0, 1.0, 1.0, 1.0, 1.0, 1.0, 1.0, 1.0, 1.0, 1.0, 1.0, 1.0, 1.0, 1.0, 1.0, 1.0, 1.0, 1.0, 1.0, 1.0, 1.0, 1.0, 1.0, 1.0, 1.0, 1.0, 1.0, 1.0, 1.0, 1.0, 1.0, 1.0, 1.0, 1.0, 1.0, 1.0, 1.0, 1.0, 1.0, 1.0, 1.0, 1.0, 1.0, 1.0, 1.0, 1.0, 1.0, 1.0, 1.0, 1.0, 1.0, 1.0, 1.0, 1.0, 1.0, 1.0, 1.0, 1.0, 1.0, 1.0, 1.0, 1.0, 1.0, 1.0, 1.0, 1.0, 1.0, 1.0, 1.0, 1.0, 1.0, 1.0, 1.0, 1.0, 1.0, 1.0, 1.0, 1.0, 1.0, 1.0, 1.0, 1.0, 1.0, 1.0, 1.0, 1.0, 1.0, 1.0, 1.0, 1.0, 1.0, 1.0, 1.0, 1.0, 1.0, 1.0, 1.0, 1.0, 1.0, 1.0, 1.0, 1.0, 1.0, 1.0, 1.0, 1.0, 1.0, 1.0, 1.0, 1.0, 1.0, 1.0, 1.0, 1.0, 1.0, 1.0, 1.0, 1.0, 1.0, 1.0, 1.0, 1.0, 1.0, 1.0, 1.0, 1.0, 1.0, 1.0, 1.0, 1.0, 1.0, 1.0, 1.0, 1.0, 1.0, 1.0, 1.0, 1.0, 1.0, 1.0, 1.0, 1.0, 1.0, 1.0, 1.0, 1.0, 1.0, 1.0, 1.0, 1.0, 1.0, 1.0, 1.0, 1.0, 1.0, 1.0, 1.0, 1.0, 1.0, 1.0, 1.0, 1.0, 1.0, 1.0, 1.0, 1.0, 1.0, 1.0, 1.0, 1.0, 1.0, 1.0, 1.0, 1.0, 1.0, 1.0, 1.0, 1.0, 1.0, 1.0, 1.0, 1.0, 1.0, 1.0, 1.0, 1.0, 1.0, 1.0, 1.0, 1.0, 1.0, 1.0, 1.0, 1.0, 1.0, 1.0, 1.0, 1.0, 1.0, 1.0, 1.0, 1.0, 1.0, 1.0, 1.0, 1.0, 1.0, 1.0, 1.0, 1.0, 1.0, 1.0, 1.0, 1.0, 1.0, 1.0, 1.0, 1.0, 1.0, 1.0, 1.0, 1.0, 1.0, 1.0, 1.0, 1.0, 1.0, 1.0, 1.0, 1.0, 1.0, 1.0, 1.0, 1.0, 1.0, 1.0, 1.0, 1.0, 1.0, 1.0, 1.0, 1.0, 1.0, 1.0, 1.0, 1.0, 1.0, 1.0, 1.0, 1.0, 1.0, 1.0, 1.0, 1.0, 1.0, 1.0, 1.0, 1.0, 1.0, 1.0, 1.0, 1.0, 1.0, 1.0, 1.0, 1.0, 1.0, 1.0, 1.0, 1.0, 1.0, 1.0, 1.0, 1.0, 1.0, 1.0, 1.0, 1.0, 1.0, 1.0, 1.0, 1.0, 1.0, 1.0, 1.0, 1.0, 1.0, 1.0, 1.0, 1.0, 1.0, 1.0, 1.0, 1.0, 1.0, 1.0, 1.0, 1.0, 1.0, 1.0, 1.0, 1.0, 1.0, 1.0, 1.0, 1.0, 1.0, 1.0, 1.0, 1.0, 1.0, 1.0, 1.0, 1.0, 1.0, 1.0, 1.0, 1.0, 1.0, 1.0, 1.0, 1.0, 1.0, 1.0, 1.0, 1.0, 1.0, 1.0, 1.0, 1.0, 1.0, 1.0, 1.0, 1.0, 1.0, 1.0, 1.0, 1.0, 1.0, 1.0, 1.0, 1.0, 1.0, 1.0, 1.0, 1.0, 1.0, 1.0, 1.0, 1.0, 1.0, 1.0, 1.0, 1.0, 1.0, 1.0, 1.0, 1.0, 1.0, 1.0, 1.0, 1.0, 1.0, 1.0, 1.0, 1.0, 1.0, 1.0, 1.0, 1.0, 1.0, 1.0, 1.0, 1.0, 1.0, 1.0, 1.0, 1.0, 1.0, 1.0, 1.0, 1.0, 1.0, 1.0, 1.0, 1.0, 1.0, 1.0, 1.0, 1.0, 1.0, 1.0, 1.0, 1.0, 1.0, 1.0, 1.0, 1.0, 1.0, 1.0, 1.0, 1.0, 1.0, 1.0, 1.0, 1.0, 1.0, 1.0, 1.0, 1.0, 1.0, 1.0, 1.0, 1.0, 1.0, 1.0, 1.0, 1.0, 1.0, 1.0, 1.0, 1.0, 1.0, 1.0, 1.0, 1.0, 1.0, 1.0, 1.0, 1.0, 1.0, 1.0, 1.0, 1.0, 1.0, 1.0, 1.0, 1.0, 1.0, 1.0, 1.0, 1.0, 1.0, 1.0, 1.0, 1.0, 1.0, 1.0, 1.0, 1.0, 1.0, 1.0, 1.0, 1.0, 1.0, 1.0, 1.0, 1.0, 1.0, 1.0, 1.0, 1.0, 1.0, 1.0, 1.0, 1.0, 1.0, 1.0, 1.0, 1.0, 1.0, 1.0, 1.0, 1.0, 1.0, 1.0, 1.0, 1.0, 1.0, 1.0, 1.0, 1.0, 1.0, 1.0, 1.0, 1.0, 1.0, 1.0, 1.0, 1.0, 1.0, 1.0, 1.0, 1.0, 1.0, 1.0, 1.0, 1.0, 1.0, 1.0, 1.0, 1.0, 1.0, 1.0, 1.0, 1.0, 1.0, 1.0, 1.0, 1.0, 1.0, 1.0, 1.0, 1.0, 1.0, 1.0, 1.0, 1.0, 1.0, 1.0, 1.0, 1.0, 1.0, 1.0, 1.0, 1.0, 1.0, 1.0, 1.0, 1.0, 1.0, 1.0, 1.0, 1.0, 1.0, 1.0, 1.0, 1.0, 1.0, 1.0, 1.0, 1.0, 1.0, 1.0, 1.0, 1.0, 1.0, 1.0, 1.0, 1.0, 1.0, 1.0, 1.0, 1.0, 1.0, 1.0, 1.0, 1.0, 1.0, 1.0, 1.0, 1.0, 1.0, 1.0, 1.0, 1.0, 1.0, 1.0, 1.0, 1.0, 1.0, 1.0, 1.0, 1.0, 1.0, 1.0, 1.0, 1.0, 1.0, 1.0, 1.0, 1.0, 1.0, 1.0, 1.0, 1.0, 1.0, 1.0, 1.0, 1.0, 1.0, 1.0, 1.0, 1.0, 1.0, 1.0, 1.0, 1.0, 1.0, 1.0, 1.0, 1.0, 1.0, 1.0, 1.0, 1.0, 1.0, 1.0, 1.0, 1.0, 1.0, 1.0, 1.0, 1.0, 1.0, 1.0, 1.0, 1.0, 1.0, 1.0, 1.0, 1.0, 1.0, 1.0, 1.0, 1.0, 1.0, 1.0, 1.0, 1.0, 1.0, 1.0, 1.0, 1.0, 1.0, 1.0, 1.0, 1.0, 1.0, 1.0, 1.0, 1.0, 1.0, 1.0, 1.0, 1.0, 1.0, 1.0, 1.0, 1.0, 1.0, 1.0, 1.0, 1.0, 1.0, 1.0, 1.0, 1.0, 1.0, 1.0, 1.0, 1.0, 1.0, 1.0, 1.0, 1.0, 1.0, 1.0, 1.0, 1.0, 1.0, 1.0, 1.0, 1.0, 1.0, 1.0, 1.0, 1.0, 1.0, 1.0, 1.0, 1.0, 1.0, 1.0, 1.0, 1.0, 1.0, 1.0, 1.0, 1.0, 1.0, 1.0, 1.0, 1.0, 1.0, 1.0, 1.0, 1.0, 1.0, 1.0, 1.0, 1.0, 1.0, 1.0, 1.0, 1.0, 1.0, 1.0, 1.0, 1.0, 1.0, 1.0, 1.0, 1.0, 1.0, 1.0, 1.0, 1.0, 1.0, 1.0, 1.0, 1.0, 1.0, 1.0, 1.0, 1.0, 1.0, 1.0, 1.0, 1.0, 1.0, 1.0, 1.0, 1.0, 1.0, 1.0, 1.0, 1.0, 1.0, 1.0, 1.0, 1.0, 1.0, 1.0, 1.0, 1.0, 1.0, 1.0, 1.0, 1.0, 1.0, 1.0, 1.0, 1.0, 1.0, 1.0, 1.0, 1.0, 1.0, 1.0, 1.0, 1.0, 1.0, 1.0, 1.0, 1.0, 1.0, 1.0, 1.0, 1.0, 1.0, 1.0, 1.0, 1.0, 1.0, 1.0, 1.0, 1.0, 1.0, 1.0, 1.0, 1.0, 1.0, 1.0, 1.0, 1.0, 1.0, 1.0, 1.0, 1.0, 1.0, 1.0, 1.0, 1.0, 1.0, 1.0, 1.0, 1.0, 1.0, 1.0, 1.0, 1.0, 1.0, 1.0, 1.0, 1.0, 1.0, 1.0, 1.0, 1.0, 1.0, 1.0, 1.0, 1.0, 1.0, 1.0, 1.0, 1.0, 1.0, 1.0, 1.0, 1.0, 1.0, 1.0, 1.0, 1.0, 1.0, 1.0, 1.0, 1.0, 1.0, 1.0, 1.0, 1.0, 1.0, 1.0, 1.0, 1.0, 1.0, 1.0, 1.0, 1.0, 1.0, 1.0, 1.0, 1.0, 1.0, 1.0, 1.0, 1.0, 1.0, 1.0, 1.0, 1.0, 1.0, 1.0, 1.0, 1.0, 1.0, 1.0, 1.0, 1.0, 1.0, 1.0, 1.0, 1.0, 1.0, 1.0, 1.0, 1.0, 1.0, 1.0, 1.0, 1.0, 1.0, 1.0, 1.0, 1.0, 1.0, 1.0, 1.0, 1.0, 1.0, 1.0, 1.0, 1.0, 1.0, 1.0, 1.0, 1.0, 1.0, 1.0, 1.0, 1.0, 1.0, 1.0, 1.0, 1.0, 1.0, 1.0, 1.0, 1.0, 1.0, 1.0, 1.0, 1.0, 1.0, 1.0, 1.0, 1.0, 1.0, 1.0, 1.0, 1.0, 1.0, 1.0, 1.0, 1.0, 1.0, 1.0, 1.0, 1.0, 1.0, 1.0, 1.0, 1.0, 1.0, 1.0, 1.0, 1.0, 1.0, 1.0, 1.0, 1.0, 1.0, 1.0, 1.0, 1.0, 1.0, 1.0, 1.0, 1.0, 1.0, 1.0, 1.0, 1.0, 1.0, 1.0, 1.0, 1.0, 1.0, 1.0, 1.0, 1.0, 1.0, 1.0, 1.0, 1.0, 1.0, 1.0, 1.0, 1.0, 1.0, 1.0, 1.0, 1.0, 1.0, 1.0, 1.0, 1.0, 1.0, 1.0, 1.0, 1.0, 1.0, 1.0, 1.0, 1.0, 1.0, 1.0, 1.0, 1.0, 1.0, 1.0, 1.0, 1.0, 1.0, 1.0, 1.0, 1.0, 1.0, 1.0, 1.0, 1.0, 1.0, 1.0, 1.0, 1.0, 1.0, 1.0, 1.0, 1.0, 1.0, 1.0, 1.0, 1.0, 1.0, 1.0, 1.0, 1.0, 1.0, 1.0, 1.0, 1.0, 1.0, 1.0, 1.0, 1.0, 1.0, 1.0, 1.0, 1.0, 1.0, 1.0, 1.0, 1.0, 1.0, 1.0, 1.0, 1.0, 1.0, 1.0, 1.0, 1.0, 1.0, 1.0, 1.0, 1.0, 1.0, 1.0, 1.0, 1.0, 1.0, 1.0, 1.0, 1.0, 1.0, 1.0, 1.0, 1.0, 1.0, 1.0, 1.0, 1.0, 1.0, 1.0, 1.0, 1.0, 1.0, 1.0, 1.0, 1.0, 1.0, 1.0, 1.0, 1.0, 1.0, 1.0, 1.0, 1.0, 1.0, 1.0, 1.0, 1.0, 1.0, 1.0, 1.0, 1.0, 1.0, 1.0, 1.0, 1.0, 1.0, 1.0, 1.0, 1.0, 1.0, 1.0, 1.0, 1.0, 1.0, 1.0, 1.0, 1.0, 1.0, 1.0, 1.0, 1.0, 1.0, 1.0, 1.0, 1.0, 1.0, 1.0, 1.0, 1.0, 1.0, 1.0, 1.0, 1.0, 1.0, 1.0, 1.0, 1.0, 1.0, 1.0, 1.0, 1.0, 1.0, 1.0, 1.0, 1.0, 1.0, 1.0, 1.0, 1.0, 1.0, 1.0, 1.0, 1.0, 1.0, 1.0, 1.0, 1.0, 1.0, 1.0, 1.0, 1.0, 1.0, 1.0, 1.0, 1.0, 1.0, 1.0, 1.0, 1.0, 1.0, 1.0, 1.0, 1.0, 1.0, 1.0, 1.0, 1.0, 1.0, 1.0, 1.0, 1.0, 1.0, 1.0, 1.0, 1.0, 1.0, 1.0, 1.0, 1.0, 1.0, 1.0, 1.0, 1.0, 1.0, 1.0, 1.0, 1.0, 1.0, 1.0, 1.0, 1.0, 1.0, 1.0, 1.0, 1.0, 1.0, 1.0, 1.0, 1.0, 1.0, 1.0, 1.0, 1.0, 1.0, 1.0, 1.0, 1.0, 1.0, 1.0, 1.0, 1.0, 1.0, 1.0, 1.0, 1.0, 1.0, 1.0, 1.0, 1.0, 1.0, 1.0, 1.0, 1.0, 1.0, 1.0, 1.0, 1.0, 1.0, 1.0, 1.0, 1.0, 1.0, 1.0, 1.0, 1.0, 1.0, 1.0, 1.0, 1.0, 1.0, 1.0, 1.0, 1.0, 1.0, 1.0, 1.0, 1.0, 1.0, 1.0, 1.0, 1.0, 1.0, 1.0, 1.0, 1.0, 1.0, 1.0, 1.0, 1.0, 1.0, 1.0, 1.0, 1.0, 1.0, 1.0, 1.0, 1.0, 1.0, 1.0, 1.0, 1.0, 1.0, 1.0, 1.0, 1.0, 1.0, 1.0, 1.0, 1.0, 1.0, 1.0, 1.0, 1.0, 1.0, 1.0, 1.0, 1.0, 1.0, 1.0, 1.0, 1.0, 1.0, 1.0, 1.0, 1.0, 1.0, 1.0, 1.0, 1.0, 1.0, 1.0, 1.0, 1.0, 1.0, 1.0, 1.0, 1.0, 1.0, 1.0, 1.0, 1.0, 1.0, 1.0, 1.0, 1.0, 1.0, 1.0, 1.0, 1.0, 1.0, 1.0, 1.0, 1.0, 1.0, 1.0, 1.0, 1.0, 1.0, 1.0, 1.0, 1.0, 1.0, 1.0, 1.0, 1.0, 1.0, 1.0, 1.0, 1.0, 1.0, 1.0, 1.0, 1.0, 1.0, 1.0, 1.0, 1.0, 1.0, 1.0, 1.0, 1.0, 1.0, 1.0, 1.0, 1.0, 1.0, 1.0, 1.0, 1.0, 1.0, 1.0, 1.0, 1.0, 1.0, 1.0, 1.0, 1.0, 1.0, 1.0, 1.0, 1.0, 1.0, 1.0, 1.0, 1.0, 1.0, 1.0, 1.0, 1.0, 1.0, 1.0, 1.0, 1.0, 1.0, 1.0, 1.0, 1.0, 1.0, 1.0, 1.0, 1.0, 1.0, 1.0, 1.0, 1.0, 1.0, 1.0, 1.0, 1.0, 1.0, 1.0, 1.0, 1.0, 1.0, 1.0, 1.0, 1.0, 1.0, 1.0, 1.0, 1.0, 1.0, 1.0, 1.0, 1.0, 1.0, 1.0, 1.0, 1.0, 1.0, 1.0, 1.0, 1.0, 1.0, 1.0, 1.0, 1.0, 1.0, 1.0, 1.0, 1.0, 1.0, 1.0, 1.0, 1.0, 1.0, 1.0, 1.0, 1.0, 1.0, 1.0, 1.0, 1.0, 1.0, 1.0, 1.0, 1.0, 1.0, 1.0, 1.0, 1.0, 1.0, 1.0, 1.0, 1.0, 1.0, 1.0, 1.0, 1.0, 1.0, 1.0, 1.0, 1.0, 1.0, 1.0, 1.0, 1.0, 1.0, 1.0, 1.0, 1.0, 1.0, 1.0, 1.0, 1.0, 1.0, 1.0, 1.0, 1.0, 1.0, 1.0, 1.0, 1.0, 1.0, 1.0, 1.0, 1.0, 1.0, 1.0, 1.0, 1.0, 1.0, 1.0, 1.0, 1.0, 1.0, 1.0, 1.0, 1.0, 1.0, 1.0, 1.0, 1.0, 1.0, 1.0, 1.0, 1.0, 1.0, 1.0, 1.0, 1.0, 1.0, 1.0, 1.0, 1.0, 1.0, 1.0, 1.0, 1.0, 1.0, 1.0, 1.0, 1.0, 1.0, 1.0, 1.0, 1.0, 1.0, 1.0, 1.0, 1.0, 1.0, 1.0, 1.0, 1.0, 1.0, 1.0, 1.0, 1.0, 1.0, 1.0, 1.0, 1.0, 1.0, 1.0, 1.0, 1.0, 1.0, 1.0, 1.0, 1.0, 1.0, 1.0, 1.0, 1.0, 1.0, 1.0, 1.0, 1.0, 1.0, 1.0, 1.0, 1.0, 1.0, 1.0, 1.0, 1.0, 1.0, 1.0, 1.0, 1.0, 1.0, 1.0, 1.0, 1.0, 1.0, 1.0, 1.0, 1.0, 1.0, 1.0, 1.0, 1.0, 1.0, 1.0, 1.0, 1.0, 1.0, 1.0, 1.0, 1.0, 1.0, 1.0, 1.0, 1.0, 1.0, 1.0, 1.0, 1.0, 1.0, 1.0, 1.0, 1.0, 1.0, 1.0, 1.0, 1.0, 1.0, 1.0, 1.0, 1.0, 1.0, 1.0, 1.0, 1.0, 1.0, 1.0, 1.0, 1.0, 1.0, 1.0, 1.0, 1.0, 1.0, 1.0, 1.0, 1.0, 1.0, 1.0, 1.0, 1.0, 1.0, 1.0, 1.0, 1.0, 1.0, 1.0, 1.0, 1.0, 1.0, 1.0, 1.0, 1.0, 1.0, 1.0, 1.0, 1.0, 1.0, 1.0, 1.0, 1.0, 1.0, 1.0, 1.0, 1.0, 1.0, 1.0, 1.0, 1.0, 1.0, 1.0, 1.0, 1.0, 1.0, 1.0, 1.0, 1.0, 1.0, 1.0, 1.0, 1.0, 1.0, 1.0, 1.0, 1.0, 1.0, 1.0, 1.0, 1.0, 1.0, 1.0, 1.0, 1.0, 1.0, 1.0, 1.0, 1.0, 1.0, 1.0, 1.0, 1.0, 1.0, 1.0, 1.0, 1.0, 1.0, 1.0, 1.0, 1.0, 1.0, 1.0, 1.0, 1.0, 1.0, 1.0, 1.0, 1.0, 1.0, 1.0, 1.0, 1.0, 1.0, 1.0, 1.0, 1.0, 1.0, 1.0, 1.0, 1.0, 1.0, 1.0, 1.0, 1.0, 1.0, 1.0, 1.0, 1.0, 1.0, 1.0, 1.0, 1.0, 1.0, 1.0, 1.0, 1.0, 1.0, 1.0, 1.0, 1.0, 1.0, 1.0, 1.0, 1.0, 1.0, 1.0, 1.0, 1.0, 1.0, 1.0, 1.0, 1.0, 1.0, 1.0, 1.0, 1.0, 1.0, 1.0, 1.0, 1.0, 1.0, 1.0, 1.0, 1.0, 1.0, 1.0, 1.0, 1.0, 1.0, 1.0, 1.0, 1.0, 1.0, 1.0, 1.0, 1.0, 1.0, 1.0, 1.0, 1.0, 1.0, 1.0, 1.0, 1.0, 1.0, 1.0, 1.0, 1.0, 1.0, 1.0, 1.0, 1.0, 1.0, 1.0, 1.0, 1.0, 1.0, 1.0, 1.0, 1.0, 1.0, 1.0, 1.0, 1.0, 1.0, 1.0, 1.0, 1.0, 1.0, 1.0, 1.0, 1.0, 1.0, 1.0, 1.0, 1.0, 1.0, 1.0, 1.0, 1.0, 1.0, 1.0, 1.0, 1.0, 1.0, 1.0, 1.0, 1.0, 1.0, 1.0, 1.0, 1.0, 1.0, 1.0, 1.0, 1.0, 1.0, 1.0, 1.0, 1.0, 1.0, 1.0, 1.0, 1.0, 1.0, 1.0, 1.0, 1.0, 1.0, 1.0, 1.0, 1.0, 1.0, 1.0, 1.0, 1.0, 1.0, 1.0, 1.0, 1.0, 1.0, 1.0, 1.0, 1.0, 1.0, 1.0, 1.0, 1.0, 1.0, 1.0, 1.0, 1.0, 1.0, 1.0, 1.0, 1.0, 1.0, 1.0, 1.0, 1.0, 1.0, 1.0, 1.0, 1.0, 1.0, 1.0, 1.0, 1.0, 1.0, 1.0, 1.0, 1.0, 1.0, 1.0, 1.0, 1.0, 1.0, 1.0, 1.0, 1.0, 1.0, 1.0, 1.0, 1.0, 1.0, 1.0, 1.0, 1.0, 1.0, 1.0, 1.0, 1.0, 1.0, 1.0, 1.0, 1.0, 1.0, 1.0, 1.0, 1.0, 1.0, 1.0, 1.0, 1.0, 1.0, 1.0, 1.0, 1.0, 1.0, 1.0, 1.0, 1.0, 1.0, 1.0, 1.0, 1.0, 1.0, 1.0, 1.0, 1.0, 1.0, 1.0, 1.0, 1.0, 1.0, 1.0, 1.0, 1.0, 1.0, 1.0, 1.0, 1.0, 1.0, 1.0, 1.0, 1.0, 1.0, 1.0, 1.0, 1.0, 1.0, 1.0, 1.0, 1.0, 1.0, 1.0, 1.0, 1.0, 1.0, 1.0, 1.0, 1.0, 1.0, 1.0, 1.0, 1.0, 1.0, 1.0, 1.0, 1.0, 1.0, 1.0, 1.0, 1.0, 1.0, 1.0, 1.0, 1.0, 1.0, 1.0, 1.0, 1.0, 1.0, 1.0, 1.0, 1.0, 1.0, 1.0, 1.0, 1.0, 1.0, 1.0, 1.0, 1.0, 1.0, 1.0, 1.0, 1.0, 1.0, 1.0, 1.0, 1.0, 1.0, 1.0, 1.0, 1.0, 1.0, 1.0, 1.0, 1.0, 1.0, 1.0, 1.0, 1.0, 1.0, 1.0, 1.0, 1.0, 1.0, 1.0, 1.0, 1.0, 1.0, 1.0, 1.0, 1.0, 1.0, 1.0, 1.0, 1.0, 1.0, 1.0, 1.0, 1.0, 1.0, 1.0, 1.0, 1.0, 1.0, 1.0, 1.0, 1.0, 1.0, 1.0, 1.0, 1.0, 1.0, 1.0, 1.0, 1.0, 1.0, 1.0, 1.0, 1.0, 1.0, 1.0, 1.0, 1.0, 1.0, 1.0, 1.0, 1.0, 1.0, 1.0, 1.0, 1.0, 1.0, 1.0, 1.0, 1.0, 1.0, 1.0, 1.0, 1.0, 1.0, 1.0, 1.0, 1.0, 1.0, 1.0, 1.0, 1.0, 1.0, 1.0, 1.0, 1.0, 1.0, 1.0, 1.0, 1.0, 1.0, 1.0, 1.0, 1.0, 1.0, 1.0, 1.0, 1.0, 1.0, 1.0, 1.0, 1.0, 1.0, 1.0, 1.0, 1.0, 1.0, 1.0, 1.0, 1.0, 1.0, 1.0, 1.0, 1.0, 1.0, 1.0, 1.0, 1.0, 1.0, 1.0, 1.0, 1.0, 1.0, 1.0, 1.0, 1.0, 1.0, 1.0, 1.0, 1.0, 1.0, 1.0, 1.0, 1.0, 1.0, 1.0, 1.0, 1.0, 1.0, 1.0, 1.0, 1.0, 1.0, 1.0, 1.0, 1.0, 1.0, 1.0, 1.0, 1.0, 1.0, 1.0, 1.0, 1.0, 1.0, 1.0, 1.0, 1.0, 1.0, 1.0, 1.0, 1.0, 1.0, 1.0, 1.0, 1.0, 1.0, 1.0, 1.0, 1.0, 1.0, 1.0, 1.0, 1.0, 1.0, 1.0, 1.0, 1.0, 1.0, 1.0, 1.0, 1.0, 1.0, 1.0, 1.0, 1.0, 1.0, 1.0, 1.0, 1.0, 1.0, 1.0, 1.0, 1.0, 1.0, 1.0, 1.0, 1.0, 1.0, 1.0, 1.0, 1.0, 1.0, 1.0, 1.0, 1.0, 1.0, 1.0, 1.0, 1.0, 1.0, 1.0, 1.0, 1.0, 1.0, 1.0, 1.0, 1.0, 1.0, 1.0, 1.0, 1.0, 1.0, 1.0, 1.0, 1.0, 1.0, 1.0, 1.0, 1.0, 1.0, 1.0, 1.0, 1.0, 1.0, 1.0, 1.0, 1.0, 1.0, 1.0, 1.0, 1.0, 1.0, 1.0, 1.0, 1.0, 1.0, 1.0, 1.0, 1.0, 1.0, 1.0, 1.0, 1.0, 1.0, 1.0, 1.0, 1.0, 1.0, 1.0, 1.0, 1.0, 1.0, 1.0, 1.0, 1.0, 1.0, 1.0, 1.0, 1.0, 1.0, 1.0, 1.0, 1.0, 1.0, 1.0, 1.0, 1.0, 1.0, 1.0, 1.0, 1.0, 1.0, 1.0, 1.0, 1.0, 1.0, 1.0, 1.0, 1.0, 1.0, 1.0, 1.0, 1.0, 1.0, 1.0, 1.0, 1.0, 1.0, 1.0, 1.0, 1.0, 1.0, 1.0, 1.0, 1.0, 1.0, 1.0, 1.0, 1.0, 1.0, 1.0, 1.0, 1.0, 1.0, 1.0, 1.0, 1.0, 1.0, 1.0, 1.0, 1.0, 1.0, 1.0, 1.0, 1.0, 1.0, 1.0, 1.0, 1.0, 1.0, 1.0, 1.0, 1.0, 1.0, 1.0, 1.0, 1.0, 1.0, 1.0, 1.0, 1.0, 1.0, 1.0, 1.0, 1.0, 1.0, 1.0, 1.0, 1.0, 1.0, 1.0, 1.0, 1.0, 1.0, 1.0, 1.0, 1.0, 1.0, 1.0, 1.0, 1.0, 1.0, 1.0, 1.0, 1.0, 1.0, 1.0, 1.0, 1.0, 1.0, 1.0, 1.0, 1.0, 1.0, 1.0, 1.0, 1.0, 1.0, 1.0, 1.0, 1.0, 1.0, 1.0, 1.0, 1.0, 1.0, 1.0, 1.0, 1.0, 1.0, 1.0, 1.0, 1.0, 1.0, 1.0, 1.0, 1.0, 1.0, 1.0, 1.0, 1.0, 1.0, 1.0, 1.0, 1.0, 1.0, 1.0, 1.0, 1.0, 1.0, 1.0, 1.0, 1.0, 1.0, 1.0, 1.0, 1.0, 1.0, 1.0, 1.0, 1.0, 1.0, 1.0, 1.0, 1.0, 1.0, 1.0, 1.0, 1.0, 1.0, 1.0, 1.0, 1.0, 1.0, 1.0, 1.0, 1.0, 1.0, 1.0])
me_cube.materials.append(mat_material)
me_cube.use_remesh_preserve_volume = False
me_cube.use_remesh_preserve_attributes = False
me_cube.use_mirror_vertex_groups = False
me_cube.update()

# ---- objects
ob_face = bpy.data.objects.new('face', me_cube)
ob_1 = bpy.data.objects.new('1', None)
ob_2 = bpy.data.objects.new('2', None)
ob_empty = bpy.data.objects.new('Empty', None)
ob_nprlight = bpy.data.objects.new('NPRLight', light_light)
ob_camera = bpy.data.objects.new('Camera', cam_camera)

# ---- transforms, parenting, visibility, modifiers, constraints
ob_face.location = (0.0, 0.0, 0.0)
ob_face.lock_rotations_4d = False
ob_face.empty_display_type = 'ARROWS'
ob_face.lineart.crease_threshold = 0.0
_m = ob_face.modifiers.new('Mirror', 'MIRROR')
_m = ob_face.modifiers.new('Subdivision', 'SUBSURF')
_m.levels = 2
ob_1.location = (0.3576, 2.726, 0.4127)
ob_1.rotation_euler = (1.571, 0.8429, 1.508e-07)
ob_1.scale = (0.5776, 0.5776, 0.5776)
ob_1.empty_display_type = 'IMAGE'
ob_1.empty_display_size = 5.0
ob_2.location = (-3.123, 3.427, 1.211)
ob_2.rotation_euler = (1.571, -0.0, -0.0)
ob_2.scale = (0.884, 0.884, 0.884)
ob_2.empty_display_type = 'IMAGE'
ob_2.empty_display_size = 5.0
ob_empty.location = (-6.752, -0.1334, -0.4708)
ob_empty.rotation_euler = (1.571, -0.0, -1.571)
ob_empty.scale = (1.352, 1.352, 1.352)
ob_empty.empty_display_type = 'IMAGE'
ob_empty.empty_display_size = 5.0
ob_nprlight.location = (14.37, -3.774, 5.904)
ob_nprlight.rotation_euler = (0.6503, 0.05522, 0.6299)
ob_nprlight.lock_rotations_4d = False
ob_nprlight.empty_display_type = 'ARROWS'
ob_nprlight.color = (0.0, 0.0, 0.0, 0.0)
ob_nprlight.lineart.crease_threshold = 0.0
ob_camera.location = (7.359, -6.926, 4.958)
ob_camera.rotation_euler = (1.109, 0.0, 0.8149)
ob_camera.lock_rotations_4d = False
ob_camera.empty_display_type = 'ARROWS'
ob_camera.color = (0.0, 0.0, 0.0, 0.0)
ob_camera.display_type = 'WIRE'
ob_camera.lineart.crease_threshold = 0.0

# ---- collection membership
scene.collection.objects.link(ob_face)
col_ref.objects.link(ob_1)
col_ref.objects.link(ob_2)
col_ref.objects.link(ob_empty)
col_collection.objects.link(ob_nprlight)
col_collection.objects.link(ob_camera)

# ---- scene / render settings (as saved in the file)
scene.camera = ob_camera
scene.frame_start = 1; scene.frame_end = 250; scene.frame_set(1)
scene.render.engine = 'BLENDER_EEVEE_NEXT'
scene.cycles.use_denoising = False
scene.cycles.samples = 128
scene.cycles.sampling_pattern = 'TABULATED_SOBOL'
scene.cycles.use_adaptive_sampling = False
scene.cycles.use_light_tree = False
scene.view_settings.view_transform = 'Filmic'
bpy.context.view_layer.update()
